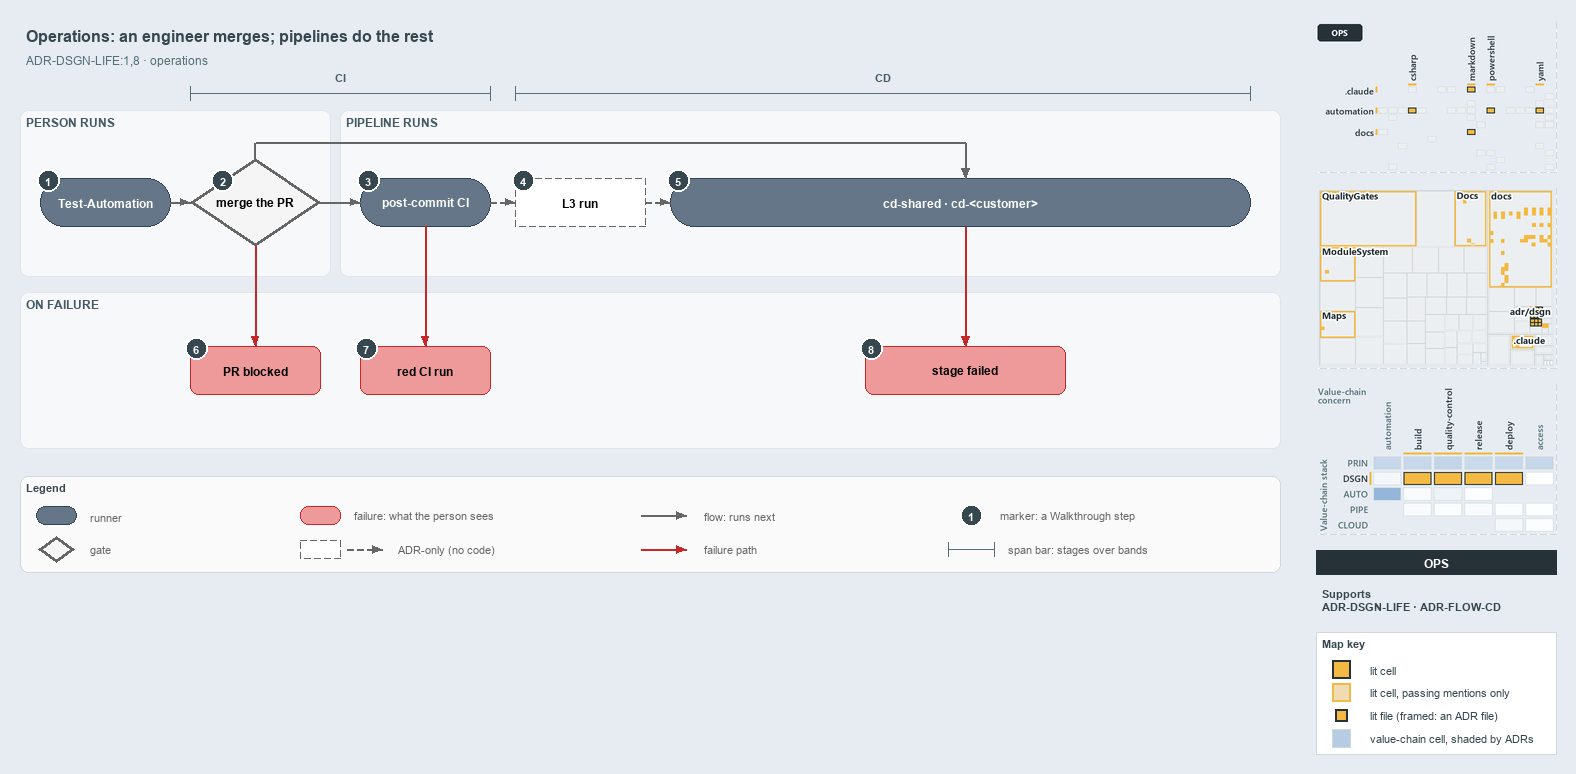

The diagram above was exported from draw.io. Its source (the exported page's mxGraphModel, read from the mxfile embedded in the PNG):
<mxGraphModel dx="1024" dy="768" grid="0" gridSize="10" guides="1" tooltips="1" connect="1" arrows="1" fold="1" page="1" pageScale="1" pageWidth="1572" pageHeight="600" background="#E6ECF2" math="0" shadow="0">
  <root>
    <mxCell id="0" />
    <mxCell id="1" parent="0" />
    <mxCell id="title" value="Operations: an engineer merges; pipelines do the rest" style="text;html=1;align=left;verticalAlign=middle;fontSize=16;fontStyle=1;fontColor=#37474F;" vertex="1" parent="1">
      <mxGeometry x="20" y="14" width="1260" height="30" as="geometry" />
    </mxCell>
    <mxCell id="subtitle" value="ADR-DSGN-LIFE:1,8 &amp;#183; operations" style="text;html=1;align=left;verticalAlign=middle;fontSize=12;fontColor=#546E7A;" vertex="1" parent="1">
      <mxGeometry x="20" y="44" width="1240" height="20" as="geometry" />
    </mxCell>
    <mxCell id="span-ci" value="" style="shape=crossbar;whiteSpace=wrap;html=1;rounded=1;fillColor=none;strokeColor=#546E7A;strokeWidth=1.5;" vertex="1" parent="1">
      <mxGeometry x="190" y="80" width="300" height="14" as="geometry" />
    </mxCell>
    <mxCell id="span-ci-label" value="CI" style="text;html=1;align=center;verticalAlign=middle;fontSize=11;fontStyle=1;fontColor=#455A64;labelBackgroundColor=#F6F8FA;" vertex="1" parent="1">
      <mxGeometry x="305" y="62" width="70" height="16" as="geometry" />
    </mxCell>
    <mxCell id="span-cd" value="" style="shape=crossbar;whiteSpace=wrap;html=1;rounded=1;fillColor=none;strokeColor=#546E7A;strokeWidth=1.5;" vertex="1" parent="1">
      <mxGeometry x="515" y="80" width="735" height="14" as="geometry" />
    </mxCell>
    <mxCell id="span-cd-label" value="CD" style="text;html=1;align=center;verticalAlign=middle;fontSize=11;fontStyle=1;fontColor=#455A64;labelBackgroundColor=#F6F8FA;" vertex="1" parent="1">
      <mxGeometry x="847.5" y="62" width="70" height="16" as="geometry" />
    </mxCell>
    <mxCell id="band-person" value="PERSON RUNS" style="rounded=1;html=1;arcSize=3;fillColor=#F6F8FA;strokeColor=#E1E4E8;verticalAlign=top;align=left;spacingLeft=8;fontStyle=1;fontSize=12;fontColor=#455A64;" vertex="1" parent="1">
      <mxGeometry x="20" y="104" width="310" height="166" as="geometry" />
    </mxCell>
    <mxCell id="band-pipeline" value="PIPELINE RUNS" style="rounded=1;html=1;arcSize=3;fillColor=#F6F8FA;strokeColor=#E1E4E8;verticalAlign=top;align=left;spacingLeft=8;fontStyle=1;fontSize=12;fontColor=#455A64;" vertex="1" parent="1">
      <mxGeometry x="340" y="104" width="940" height="166" as="geometry" />
    </mxCell>
    <mxCell id="band-failure" value="ON FAILURE" style="rounded=1;html=1;arcSize=3;fillColor=#F6F8FA;strokeColor=#E1E4E8;verticalAlign=top;align=left;spacingLeft=8;fontStyle=1;fontSize=12;fontColor=#455A64;" vertex="1" parent="1">
      <mxGeometry x="20" y="286" width="1260" height="156" as="geometry" />
    </mxCell>
    <mxCell id="run-testautomation" value="&lt;b&gt;Test-Automation&lt;/b&gt;" style="rounded=1;arcSize=50;whiteSpace=wrap;html=1;fillColor=#647687;strokeColor=#314354;fontColor=#FFFFFF;fontSize=12;" vertex="1" parent="1">
      <mxGeometry x="40" y="172" width="130" height="48" as="geometry" />
    </mxCell>
    <mxCell id="gate-merge" value="&lt;b&gt;merge the PR&lt;/b&gt;" style="rhombus;whiteSpace=wrap;html=1;fillColor=#f5f5f5;strokeColor=#666666;strokeWidth=3;fontSize=12;" vertex="1" parent="1">
      <mxGeometry x="190" y="152" width="130" height="88" as="geometry" />
    </mxCell>
    <mxCell id="run-postci" value="&lt;b&gt;post-commit CI&lt;/b&gt;" style="rounded=1;arcSize=50;whiteSpace=wrap;html=1;fillColor=#647687;strokeColor=#314354;fontColor=#FFFFFF;fontSize=12;" vertex="1" parent="1">
      <mxGeometry x="360" y="172" width="130" height="48" as="geometry" />
    </mxCell>
    <mxCell id="adr-l3" value="&lt;b&gt;L3 run&lt;/b&gt;" style="rounded=1;arcSize=50;whiteSpace=wrap;html=1;fillColor=#FFFFFF;strokeColor=#666666;dashed=1;fontSize=12;" vertex="1" parent="1">
      <mxGeometry x="515" y="172" width="130" height="48" as="geometry" />
    </mxCell>
    <mxCell id="run-cd" value="&lt;b&gt;cd-shared &amp;#183; cd-&amp;lt;customer&amp;gt;&lt;/b&gt;" style="rounded=1;arcSize=50;whiteSpace=wrap;html=1;fillColor=#647687;strokeColor=#314354;fontColor=#FFFFFF;fontSize=12;" vertex="1" parent="1">
      <mxGeometry x="670" y="172" width="580" height="48" as="geometry" />
    </mxCell>
    <mxCell id="fail-prblocked" value="&lt;b&gt;PR blocked&lt;/b&gt;" style="rounded=1;whiteSpace=wrap;html=1;arcSize=20;fillColor=#EF9A9A;strokeColor=#C62828;fontSize=12;" vertex="1" parent="1">
      <mxGeometry x="190" y="340" width="130" height="48" as="geometry" />
    </mxCell>
    <mxCell id="fail-redci" value="&lt;b&gt;red CI run&lt;/b&gt;" style="rounded=1;whiteSpace=wrap;html=1;arcSize=20;fillColor=#EF9A9A;strokeColor=#C62828;fontSize=12;" vertex="1" parent="1">
      <mxGeometry x="360" y="340" width="130" height="48" as="geometry" />
    </mxCell>
    <mxCell id="fail-stage" value="&lt;b&gt;stage failed&lt;/b&gt;" style="rounded=1;whiteSpace=wrap;html=1;arcSize=20;fillColor=#EF9A9A;strokeColor=#C62828;fontSize=12;" vertex="1" parent="1">
      <mxGeometry x="865" y="340" width="200" height="48" as="geometry" />
    </mxCell>
    <mxCell id="edge-testautomation-merge" value="" style="edgeStyle=orthogonalEdgeStyle;rounded=1;html=1;fontSize=11;endArrow=block;strokeColor=#666666;" edge="1" parent="1" source="run-testautomation" target="gate-merge">
      <mxGeometry relative="1" as="geometry" />
    </mxCell>
    <mxCell id="edge-merge-postci" value="" style="edgeStyle=orthogonalEdgeStyle;rounded=1;html=1;fontSize=11;endArrow=block;strokeColor=#666666;" edge="1" parent="1" source="gate-merge" target="run-postci">
      <mxGeometry relative="1" as="geometry" />
    </mxCell>
    <mxCell id="edge-postci-l3" value="" style="edgeStyle=orthogonalEdgeStyle;rounded=1;html=1;fontSize=11;endArrow=block;strokeColor=#666666;dashed=1;" edge="1" parent="1" source="run-postci" target="adr-l3">
      <mxGeometry relative="1" as="geometry" />
    </mxCell>
    <mxCell id="edge-l3-cd" value="" style="edgeStyle=orthogonalEdgeStyle;rounded=1;html=1;fontSize=11;endArrow=block;strokeColor=#666666;dashed=1;" edge="1" parent="1" source="adr-l3" target="run-cd">
      <mxGeometry relative="1" as="geometry" />
    </mxCell>
    <mxCell id="p-merge-top" value="" style="text;html=1;strokeColor=none;fillColor=none;" vertex="1" parent="1">
      <mxGeometry x="255" y="152" width="1" height="1" as="geometry" />
    </mxCell>
    <mxCell id="p-merge-bus-a" value="" style="text;html=1;strokeColor=none;fillColor=none;" vertex="1" parent="1">
      <mxGeometry x="255" y="136" width="1" height="1" as="geometry" />
    </mxCell>
    <mxCell id="p-merge-bus-b" value="" style="text;html=1;strokeColor=none;fillColor=none;" vertex="1" parent="1">
      <mxGeometry x="965" y="136" width="1" height="1" as="geometry" />
    </mxCell>
    <mxCell id="p-cd-top" value="" style="text;html=1;strokeColor=none;fillColor=none;" vertex="1" parent="1">
      <mxGeometry x="965" y="172" width="1" height="1" as="geometry" />
    </mxCell>
    <mxCell id="edge-merge-cd-1" value="" style="edgeStyle=orthogonalEdgeStyle;rounded=1;html=1;fontSize=11;endArrow=none;strokeColor=#666666;" edge="1" parent="1" source="p-merge-top" target="p-merge-bus-a">
      <mxGeometry relative="1" as="geometry" />
    </mxCell>
    <mxCell id="edge-merge-cd-2" value="" style="edgeStyle=orthogonalEdgeStyle;rounded=1;html=1;fontSize=11;endArrow=none;strokeColor=#666666;" edge="1" parent="1" source="p-merge-bus-a" target="p-merge-bus-b">
      <mxGeometry relative="1" as="geometry" />
    </mxCell>
    <mxCell id="edge-merge-cd-3" value="" style="edgeStyle=orthogonalEdgeStyle;rounded=1;html=1;fontSize=11;endArrow=block;strokeColor=#666666;" edge="1" parent="1" source="p-merge-bus-b" target="p-cd-top">
      <mxGeometry relative="1" as="geometry" />
    </mxCell>
    <mxCell id="edge-merge-prblocked" value="" style="edgeStyle=orthogonalEdgeStyle;rounded=1;html=1;fontSize=11;endArrow=block;strokeColor=#C62828;" edge="1" parent="1" source="gate-merge" target="fail-prblocked">
      <mxGeometry relative="1" as="geometry" />
    </mxCell>
    <mxCell id="edge-postci-redci" value="" style="edgeStyle=orthogonalEdgeStyle;rounded=1;html=1;fontSize=11;endArrow=block;strokeColor=#C62828;" edge="1" parent="1" source="run-postci" target="fail-redci">
      <mxGeometry relative="1" as="geometry" />
    </mxCell>
    <mxCell id="p-cd-bottom" value="" style="text;html=1;strokeColor=none;fillColor=none;" vertex="1" parent="1">
      <mxGeometry x="965" y="220" width="1" height="1" as="geometry" />
    </mxCell>
    <mxCell id="p-stage-top" value="" style="text;html=1;strokeColor=none;fillColor=none;" vertex="1" parent="1">
      <mxGeometry x="965" y="340" width="1" height="1" as="geometry" />
    </mxCell>
    <mxCell id="edge-cd-stage" value="" style="edgeStyle=orthogonalEdgeStyle;rounded=1;html=1;fontSize=11;endArrow=block;strokeColor=#C62828;" edge="1" parent="1" source="p-cd-bottom" target="p-stage-top">
      <mxGeometry relative="1" as="geometry" />
    </mxCell>
    <mxCell id="mark-1" value="1" style="ellipse;html=1;fillColor=#37474F;strokeColor=#FFFFFF;strokeWidth=2;fontColor=#FFFFFF;fontStyle=1;fontSize=11;" vertex="1" parent="1">
      <mxGeometry x="37" y="163" width="22" height="22" as="geometry" />
    </mxCell>
    <mxCell id="mark-2" value="2" style="ellipse;html=1;fillColor=#37474F;strokeColor=#FFFFFF;strokeWidth=2;fontColor=#FFFFFF;fontStyle=1;fontSize=11;" vertex="1" parent="1">
      <mxGeometry x="211.5" y="163" width="22" height="22" as="geometry" />
    </mxCell>
    <mxCell id="mark-3" value="3" style="ellipse;html=1;fillColor=#37474F;strokeColor=#FFFFFF;strokeWidth=2;fontColor=#FFFFFF;fontStyle=1;fontSize=11;" vertex="1" parent="1">
      <mxGeometry x="357" y="163" width="22" height="22" as="geometry" />
    </mxCell>
    <mxCell id="mark-4" value="4" style="ellipse;html=1;fillColor=#37474F;strokeColor=#FFFFFF;strokeWidth=2;fontColor=#FFFFFF;fontStyle=1;fontSize=11;" vertex="1" parent="1">
      <mxGeometry x="512" y="163" width="22" height="22" as="geometry" />
    </mxCell>
    <mxCell id="mark-5" value="5" style="ellipse;html=1;fillColor=#37474F;strokeColor=#FFFFFF;strokeWidth=2;fontColor=#FFFFFF;fontStyle=1;fontSize=11;" vertex="1" parent="1">
      <mxGeometry x="667" y="163" width="22" height="22" as="geometry" />
    </mxCell>
    <mxCell id="mark-6" value="6" style="ellipse;html=1;fillColor=#37474F;strokeColor=#FFFFFF;strokeWidth=2;fontColor=#FFFFFF;fontStyle=1;fontSize=11;" vertex="1" parent="1">
      <mxGeometry x="185" y="331" width="22" height="22" as="geometry" />
    </mxCell>
    <mxCell id="mark-7" value="7" style="ellipse;html=1;fillColor=#37474F;strokeColor=#FFFFFF;strokeWidth=2;fontColor=#FFFFFF;fontStyle=1;fontSize=11;" vertex="1" parent="1">
      <mxGeometry x="355" y="331" width="22" height="22" as="geometry" />
    </mxCell>
    <mxCell id="mark-8" value="8" style="ellipse;html=1;fillColor=#37474F;strokeColor=#FFFFFF;strokeWidth=2;fontColor=#FFFFFF;fontStyle=1;fontSize=11;" vertex="1" parent="1">
      <mxGeometry x="860" y="331" width="22" height="22" as="geometry" />
    </mxCell>
    <mxCell id="legend" value="&lt;b&gt;Legend&lt;/b&gt;" style="rounded=1;whiteSpace=wrap;html=1;arcSize=6;fillColor=#FAFAFA;strokeColor=#CFD8DC;align=left;verticalAlign=top;spacing=8;fontSize=11;fontColor=#37474F;" vertex="1" parent="1">
      <mxGeometry x="20" y="470" width="1260" height="96" as="geometry" />
    </mxCell>
    <mxCell id="legend-runner" value="" style="rounded=1;arcSize=50;whiteSpace=wrap;html=1;fillColor=#647687;strokeColor=#314354;fontColor=#FFFFFF;fontSize=12;" vertex="1" parent="1">
      <mxGeometry x="36" y="500" width="40" height="18" as="geometry" />
    </mxCell>
    <mxCell id="legend-runner-text" value="runner" style="text;html=1;align=left;verticalAlign=middle;fontSize=11;fontColor=#666666;" vertex="1" parent="1">
      <mxGeometry x="84" y="499" width="180" height="20" as="geometry" />
    </mxCell>
    <mxCell id="legend-gate" value="" style="rhombus;whiteSpace=wrap;html=1;fillColor=#f5f5f5;strokeColor=#666666;strokeWidth=3;fontSize=12;" vertex="1" parent="1">
      <mxGeometry x="38" y="530" width="36" height="26" as="geometry" />
    </mxCell>
    <mxCell id="legend-gate-text" value="gate" style="text;html=1;align=left;verticalAlign=middle;fontSize=11;fontColor=#666666;" vertex="1" parent="1">
      <mxGeometry x="84" y="533" width="180" height="20" as="geometry" />
    </mxCell>
    <mxCell id="legend-failure" value="" style="rounded=1;whiteSpace=wrap;html=1;arcSize=20;fillColor=#EF9A9A;strokeColor=#C62828;fontSize=12;" vertex="1" parent="1">
      <mxGeometry x="300" y="500" width="40" height="18" as="geometry" />
    </mxCell>
    <mxCell id="legend-failure-text" value="failure: what the person sees" style="text;html=1;align=left;verticalAlign=middle;fontSize=11;fontColor=#666666;" vertex="1" parent="1">
      <mxGeometry x="348" y="499" width="220" height="20" as="geometry" />
    </mxCell>
    <mxCell id="legend-adr" value="" style="rounded=1;arcSize=50;whiteSpace=wrap;html=1;fillColor=#FFFFFF;strokeColor=#666666;dashed=1;fontSize=12;" vertex="1" parent="1">
      <mxGeometry x="300" y="534" width="40" height="18" as="geometry" />
    </mxCell>
    <mxCell id="legend-adr-edge-a" value="" style="text;html=1;strokeColor=none;fillColor=none;" vertex="1" parent="1">
      <mxGeometry x="346" y="543" width="1" height="1" as="geometry" />
    </mxCell>
    <mxCell id="legend-adr-edge-b" value="" style="text;html=1;strokeColor=none;fillColor=none;" vertex="1" parent="1">
      <mxGeometry x="382" y="543" width="1" height="1" as="geometry" />
    </mxCell>
    <mxCell id="legend-adr-edge" value="" style="edgeStyle=orthogonalEdgeStyle;rounded=1;html=1;fontSize=11;endArrow=block;strokeColor=#666666;dashed=1;" edge="1" parent="1" source="legend-adr-edge-a" target="legend-adr-edge-b">
      <mxGeometry relative="1" as="geometry" />
    </mxCell>
    <mxCell id="legend-adr-text" value="ADR-only (no code)" style="text;html=1;align=left;verticalAlign=middle;fontSize=11;fontColor=#666666;" vertex="1" parent="1">
      <mxGeometry x="392" y="533" width="200" height="20" as="geometry" />
    </mxCell>
    <mxCell id="legend-flow-a" value="" style="text;html=1;strokeColor=none;fillColor=none;" vertex="1" parent="1">
      <mxGeometry x="640" y="509" width="1" height="1" as="geometry" />
    </mxCell>
    <mxCell id="legend-flow-b" value="" style="text;html=1;strokeColor=none;fillColor=none;" vertex="1" parent="1">
      <mxGeometry x="686" y="509" width="1" height="1" as="geometry" />
    </mxCell>
    <mxCell id="legend-flow" value="" style="edgeStyle=orthogonalEdgeStyle;rounded=1;html=1;fontSize=11;endArrow=block;strokeColor=#666666;" edge="1" parent="1" source="legend-flow-a" target="legend-flow-b">
      <mxGeometry relative="1" as="geometry" />
    </mxCell>
    <mxCell id="legend-flow-text" value="flow: runs next" style="text;html=1;align=left;verticalAlign=middle;fontSize=11;fontColor=#666666;" vertex="1" parent="1">
      <mxGeometry x="698" y="499" width="200" height="20" as="geometry" />
    </mxCell>
    <mxCell id="legend-fail-a" value="" style="text;html=1;strokeColor=none;fillColor=none;" vertex="1" parent="1">
      <mxGeometry x="640" y="543" width="1" height="1" as="geometry" />
    </mxCell>
    <mxCell id="legend-fail-b" value="" style="text;html=1;strokeColor=none;fillColor=none;" vertex="1" parent="1">
      <mxGeometry x="686" y="543" width="1" height="1" as="geometry" />
    </mxCell>
    <mxCell id="legend-fail" value="" style="edgeStyle=orthogonalEdgeStyle;rounded=1;html=1;fontSize=11;endArrow=block;strokeColor=#C62828;" edge="1" parent="1" source="legend-fail-a" target="legend-fail-b">
      <mxGeometry relative="1" as="geometry" />
    </mxCell>
    <mxCell id="legend-fail-text" value="failure path" style="text;html=1;align=left;verticalAlign=middle;fontSize=11;fontColor=#666666;" vertex="1" parent="1">
      <mxGeometry x="698" y="533" width="200" height="20" as="geometry" />
    </mxCell>
    <mxCell id="legend-mark" value="1" style="ellipse;html=1;fillColor=#37474F;strokeColor=#FFFFFF;strokeWidth=2;fontColor=#FFFFFF;fontStyle=1;fontSize=11;" vertex="1" parent="1">
      <mxGeometry x="960" y="498" width="22" height="22" as="geometry" />
    </mxCell>
    <mxCell id="legend-mark-text" value="marker: a Walkthrough step" style="text;html=1;align=left;verticalAlign=middle;fontSize=11;fontColor=#666666;" vertex="1" parent="1">
      <mxGeometry x="994" y="499" width="220" height="20" as="geometry" />
    </mxCell>
    <mxCell id="legend-span" value="" style="shape=crossbar;whiteSpace=wrap;html=1;rounded=1;fillColor=none;strokeColor=#546E7A;strokeWidth=1.5;" vertex="1" parent="1">
      <mxGeometry x="948" y="536" width="46" height="14" as="geometry" />
    </mxCell>
    <mxCell id="legend-span-text" value="span bar: stages over bands" style="text;html=1;align=left;verticalAlign=middle;fontSize=11;fontColor=#666666;" vertex="1" parent="1">
      <mxGeometry x="1002" y="533" width="220" height="20" as="geometry" />
    </mxCell>
    <mxCell id="minimap-grid" value="" style="shape=image;html=1;imageAspect=0;aspect=fixed;verticalLabelPosition=bottom;strokeColor=#CFD8DC;dashed=1;fillColor=#FAFAFA;image=data:image/png,(base64 omitted: 13860 chars);" vertex="1" parent="1">
      <mxGeometry x="1316" y="16" width="240" height="150" as="geometry" />
    </mxCell>
    <mxCell id="minimap-tree" value="" style="shape=image;html=1;imageAspect=0;aspect=fixed;verticalLabelPosition=bottom;strokeColor=#CFD8DC;dashed=1;fillColor=#FAFAFA;image=data:image/png,(base64 omitted: 22380 chars);" vertex="1" parent="1">
      <mxGeometry x="1316" y="182" width="240" height="180" as="geometry" />
    </mxCell>
    <mxCell id="minimap-chain" value="" style="shape=image;html=1;imageAspect=0;aspect=fixed;verticalLabelPosition=bottom;strokeColor=#CFD8DC;dashed=1;fillColor=#FAFAFA;image=data:image/png,(base64 omitted: 23348 chars);" vertex="1" parent="1">
      <mxGeometry x="1316" y="378" width="240" height="150" as="geometry" />
    </mxCell>
    <mxCell id="lens-badge" value="OPS" style="rounded=0;whiteSpace=wrap;html=1;align=center;verticalAlign=middle;fontSize=12;fontStyle=1;fontColor=#FFFFFF;fillColor=#263238;strokeColor=none;" vertex="1" parent="1">
      <mxGeometry x="1316" y="544" width="240" height="24" as="geometry" />
    </mxCell>
    <mxCell id="supports" value="&lt;b&gt;Supports&lt;/b&gt;&lt;br&gt;ADR-DSGN-LIFE &amp;#183; ADR-FLOW-CD" style="text;html=1;whiteSpace=wrap;align=left;verticalAlign=top;fontSize=11;fontColor=#37474F;" vertex="1" parent="1">
      <mxGeometry x="1316" y="576" width="240" height="38" as="geometry" />
    </mxCell>
    <mxCell id="mapkey" value="&lt;b&gt;Map key&lt;/b&gt;" style="rounded=0;whiteSpace=wrap;html=1;align=left;verticalAlign=top;fontSize=11;fontColor=#37474F;fillColor=#FFFFFF;strokeColor=#CFD8DC;spacingLeft=8;spacingTop=2;" vertex="1" parent="1">
      <mxGeometry x="1316" y="626" width="240" height="122" as="geometry" />
    </mxCell>
    <mxCell id="mapkey-lit" value="" style="rounded=0;html=1;fillColor=#F4B942;strokeColor=#263238;strokeWidth=2;" vertex="1" parent="1">
      <mxGeometry x="1332.0" y="654.0" width="18" height="18" as="geometry" />
    </mxCell>
    <mxCell id="mapkey-lit-text" value="lit cell" style="text;html=1;align=left;verticalAlign=middle;fontSize=11;fontColor=#37474F;" vertex="1" parent="1">
      <mxGeometry x="1364" y="653" width="184" height="20" as="geometry" />
    </mxCell>
    <mxCell id="mapkey-touched" value="" style="rounded=0;html=1;fillColor=#EFDCB4;strokeColor=#F4B942;strokeWidth=2;" vertex="1" parent="1">
      <mxGeometry x="1332.0" y="677.0" width="18" height="18" as="geometry" />
    </mxCell>
    <mxCell id="mapkey-touched-text" value="lit cell, passing mentions only" style="text;html=1;align=left;verticalAlign=middle;fontSize=11;fontColor=#37474F;" vertex="1" parent="1">
      <mxGeometry x="1364" y="676" width="184" height="20" as="geometry" />
    </mxCell>
    <mxCell id="mapkey-file" value="" style="rounded=0;html=1;fillColor=#F4B942;strokeColor=#263238;strokeWidth=2;" vertex="1" parent="1">
      <mxGeometry x="1335.0" y="703.0" width="12" height="12" as="geometry" />
    </mxCell>
    <mxCell id="mapkey-file-text" value="lit file (framed: an ADR file)" style="text;html=1;align=left;verticalAlign=middle;fontSize=11;fontColor=#37474F;" vertex="1" parent="1">
      <mxGeometry x="1364" y="699" width="184" height="20" as="geometry" />
    </mxCell>
    <mxCell id="mapkey-shade" value="" style="rounded=0;html=1;fillColor=#B5CCE3;strokeColor=#CFD8DC;" vertex="1" parent="1">
      <mxGeometry x="1332.0" y="723.0" width="18" height="18" as="geometry" />
    </mxCell>
    <mxCell id="mapkey-shade-text" value="value-chain cell, shaded by ADRs" style="text;html=1;align=left;verticalAlign=middle;fontSize=11;fontColor=#37474F;" vertex="1" parent="1">
      <mxGeometry x="1364" y="722" width="184" height="20" as="geometry" />
    </mxCell>
  </root>
</mxGraphModel>